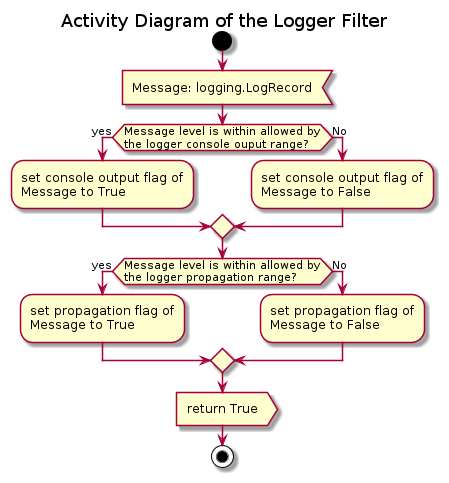

The diagram above was rendered by PlantUML. Its source (embedded in the PNG):
@startuml logger_filter

title Activity Diagram of the Logger Filter

start

:Message: logging.LogRecord<

if (Message level is within allowed by\nthe logger console ouput range?) then (yes)
    :set console output flag of\nMessage to True;
else (No)
    :set console output flag of\nMessage to False;
endif

if (Message level is within allowed by\nthe logger propagation range?) then (yes)
    :set propagation flag of\nMessage to True;
else (No)
    :set propagation flag of\nMessage to False;
endif

:return True>

stop

@enduml